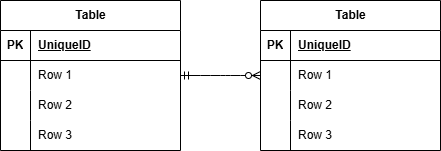

The diagram above was exported from draw.io. Its source (the exported page's mxGraphModel, read from the mxfile embedded in the PNG):
<mxGraphModel dx="702" dy="563" grid="1" gridSize="10" guides="1" tooltips="1" connect="1" arrows="1" fold="1" page="1" pageScale="1" pageWidth="827" pageHeight="1169" math="0" shadow="0">
  <root>
    <mxCell id="0" />
    <mxCell id="1" parent="0" />
    <mxCell id="28" value="Table" style="shape=table;startSize=30;container=1;collapsible=1;childLayout=tableLayout;fixedRows=1;rowLines=0;fontStyle=1;align=center;resizeLast=1;html=1;" vertex="1" parent="1">
      <mxGeometry x="120" y="220" width="180" height="150" as="geometry" />
    </mxCell>
    <mxCell id="29" value="" style="shape=tableRow;horizontal=0;startSize=0;swimlaneHead=0;swimlaneBody=0;fillColor=none;collapsible=0;dropTarget=0;points=[[0,0.5],[1,0.5]];portConstraint=eastwest;top=0;left=0;right=0;bottom=1;" vertex="1" parent="28">
      <mxGeometry y="30" width="180" height="30" as="geometry" />
    </mxCell>
    <mxCell id="30" value="PK" style="shape=partialRectangle;connectable=0;fillColor=none;top=0;left=0;bottom=0;right=0;fontStyle=1;overflow=hidden;whiteSpace=wrap;html=1;" vertex="1" parent="29">
      <mxGeometry width="30" height="30" as="geometry">
        <mxRectangle width="30" height="30" as="alternateBounds" />
      </mxGeometry>
    </mxCell>
    <mxCell id="31" value="UniqueID" style="shape=partialRectangle;connectable=0;fillColor=none;top=0;left=0;bottom=0;right=0;align=left;spacingLeft=6;fontStyle=5;overflow=hidden;whiteSpace=wrap;html=1;" vertex="1" parent="29">
      <mxGeometry x="30" width="150" height="30" as="geometry">
        <mxRectangle width="150" height="30" as="alternateBounds" />
      </mxGeometry>
    </mxCell>
    <mxCell id="32" value="" style="shape=tableRow;horizontal=0;startSize=0;swimlaneHead=0;swimlaneBody=0;fillColor=none;collapsible=0;dropTarget=0;points=[[0,0.5],[1,0.5]];portConstraint=eastwest;top=0;left=0;right=0;bottom=0;" vertex="1" parent="28">
      <mxGeometry y="60" width="180" height="30" as="geometry" />
    </mxCell>
    <mxCell id="33" value="" style="shape=partialRectangle;connectable=0;fillColor=none;top=0;left=0;bottom=0;right=0;editable=1;overflow=hidden;whiteSpace=wrap;html=1;" vertex="1" parent="32">
      <mxGeometry width="30" height="30" as="geometry">
        <mxRectangle width="30" height="30" as="alternateBounds" />
      </mxGeometry>
    </mxCell>
    <mxCell id="34" value="Row 1" style="shape=partialRectangle;connectable=0;fillColor=none;top=0;left=0;bottom=0;right=0;align=left;spacingLeft=6;overflow=hidden;whiteSpace=wrap;html=1;" vertex="1" parent="32">
      <mxGeometry x="30" width="150" height="30" as="geometry">
        <mxRectangle width="150" height="30" as="alternateBounds" />
      </mxGeometry>
    </mxCell>
    <mxCell id="35" value="" style="shape=tableRow;horizontal=0;startSize=0;swimlaneHead=0;swimlaneBody=0;fillColor=none;collapsible=0;dropTarget=0;points=[[0,0.5],[1,0.5]];portConstraint=eastwest;top=0;left=0;right=0;bottom=0;" vertex="1" parent="28">
      <mxGeometry y="90" width="180" height="30" as="geometry" />
    </mxCell>
    <mxCell id="36" value="" style="shape=partialRectangle;connectable=0;fillColor=none;top=0;left=0;bottom=0;right=0;editable=1;overflow=hidden;whiteSpace=wrap;html=1;" vertex="1" parent="35">
      <mxGeometry width="30" height="30" as="geometry">
        <mxRectangle width="30" height="30" as="alternateBounds" />
      </mxGeometry>
    </mxCell>
    <mxCell id="37" value="Row 2" style="shape=partialRectangle;connectable=0;fillColor=none;top=0;left=0;bottom=0;right=0;align=left;spacingLeft=6;overflow=hidden;whiteSpace=wrap;html=1;" vertex="1" parent="35">
      <mxGeometry x="30" width="150" height="30" as="geometry">
        <mxRectangle width="150" height="30" as="alternateBounds" />
      </mxGeometry>
    </mxCell>
    <mxCell id="38" value="" style="shape=tableRow;horizontal=0;startSize=0;swimlaneHead=0;swimlaneBody=0;fillColor=none;collapsible=0;dropTarget=0;points=[[0,0.5],[1,0.5]];portConstraint=eastwest;top=0;left=0;right=0;bottom=0;" vertex="1" parent="28">
      <mxGeometry y="120" width="180" height="30" as="geometry" />
    </mxCell>
    <mxCell id="39" value="" style="shape=partialRectangle;connectable=0;fillColor=none;top=0;left=0;bottom=0;right=0;editable=1;overflow=hidden;whiteSpace=wrap;html=1;" vertex="1" parent="38">
      <mxGeometry width="30" height="30" as="geometry">
        <mxRectangle width="30" height="30" as="alternateBounds" />
      </mxGeometry>
    </mxCell>
    <mxCell id="40" value="Row 3" style="shape=partialRectangle;connectable=0;fillColor=none;top=0;left=0;bottom=0;right=0;align=left;spacingLeft=6;overflow=hidden;whiteSpace=wrap;html=1;" vertex="1" parent="38">
      <mxGeometry x="30" width="150" height="30" as="geometry">
        <mxRectangle width="150" height="30" as="alternateBounds" />
      </mxGeometry>
    </mxCell>
    <mxCell id="41" value="Table" style="shape=table;startSize=30;container=1;collapsible=1;childLayout=tableLayout;fixedRows=1;rowLines=0;fontStyle=1;align=center;resizeLast=1;html=1;" vertex="1" parent="1">
      <mxGeometry x="380" y="220" width="180" height="150" as="geometry" />
    </mxCell>
    <mxCell id="42" value="" style="shape=tableRow;horizontal=0;startSize=0;swimlaneHead=0;swimlaneBody=0;fillColor=none;collapsible=0;dropTarget=0;points=[[0,0.5],[1,0.5]];portConstraint=eastwest;top=0;left=0;right=0;bottom=1;" vertex="1" parent="41">
      <mxGeometry y="30" width="180" height="30" as="geometry" />
    </mxCell>
    <mxCell id="43" value="PK" style="shape=partialRectangle;connectable=0;fillColor=none;top=0;left=0;bottom=0;right=0;fontStyle=1;overflow=hidden;whiteSpace=wrap;html=1;" vertex="1" parent="42">
      <mxGeometry width="30" height="30" as="geometry">
        <mxRectangle width="30" height="30" as="alternateBounds" />
      </mxGeometry>
    </mxCell>
    <mxCell id="44" value="UniqueID" style="shape=partialRectangle;connectable=0;fillColor=none;top=0;left=0;bottom=0;right=0;align=left;spacingLeft=6;fontStyle=5;overflow=hidden;whiteSpace=wrap;html=1;" vertex="1" parent="42">
      <mxGeometry x="30" width="150" height="30" as="geometry">
        <mxRectangle width="150" height="30" as="alternateBounds" />
      </mxGeometry>
    </mxCell>
    <mxCell id="45" value="" style="shape=tableRow;horizontal=0;startSize=0;swimlaneHead=0;swimlaneBody=0;fillColor=none;collapsible=0;dropTarget=0;points=[[0,0.5],[1,0.5]];portConstraint=eastwest;top=0;left=0;right=0;bottom=0;" vertex="1" parent="41">
      <mxGeometry y="60" width="180" height="30" as="geometry" />
    </mxCell>
    <mxCell id="46" value="" style="shape=partialRectangle;connectable=0;fillColor=none;top=0;left=0;bottom=0;right=0;editable=1;overflow=hidden;whiteSpace=wrap;html=1;" vertex="1" parent="45">
      <mxGeometry width="30" height="30" as="geometry">
        <mxRectangle width="30" height="30" as="alternateBounds" />
      </mxGeometry>
    </mxCell>
    <mxCell id="47" value="Row 1" style="shape=partialRectangle;connectable=0;fillColor=none;top=0;left=0;bottom=0;right=0;align=left;spacingLeft=6;overflow=hidden;whiteSpace=wrap;html=1;" vertex="1" parent="45">
      <mxGeometry x="30" width="150" height="30" as="geometry">
        <mxRectangle width="150" height="30" as="alternateBounds" />
      </mxGeometry>
    </mxCell>
    <mxCell id="48" value="" style="shape=tableRow;horizontal=0;startSize=0;swimlaneHead=0;swimlaneBody=0;fillColor=none;collapsible=0;dropTarget=0;points=[[0,0.5],[1,0.5]];portConstraint=eastwest;top=0;left=0;right=0;bottom=0;" vertex="1" parent="41">
      <mxGeometry y="90" width="180" height="30" as="geometry" />
    </mxCell>
    <mxCell id="49" value="" style="shape=partialRectangle;connectable=0;fillColor=none;top=0;left=0;bottom=0;right=0;editable=1;overflow=hidden;whiteSpace=wrap;html=1;" vertex="1" parent="48">
      <mxGeometry width="30" height="30" as="geometry">
        <mxRectangle width="30" height="30" as="alternateBounds" />
      </mxGeometry>
    </mxCell>
    <mxCell id="50" value="Row 2" style="shape=partialRectangle;connectable=0;fillColor=none;top=0;left=0;bottom=0;right=0;align=left;spacingLeft=6;overflow=hidden;whiteSpace=wrap;html=1;" vertex="1" parent="48">
      <mxGeometry x="30" width="150" height="30" as="geometry">
        <mxRectangle width="150" height="30" as="alternateBounds" />
      </mxGeometry>
    </mxCell>
    <mxCell id="51" value="" style="shape=tableRow;horizontal=0;startSize=0;swimlaneHead=0;swimlaneBody=0;fillColor=none;collapsible=0;dropTarget=0;points=[[0,0.5],[1,0.5]];portConstraint=eastwest;top=0;left=0;right=0;bottom=0;" vertex="1" parent="41">
      <mxGeometry y="120" width="180" height="30" as="geometry" />
    </mxCell>
    <mxCell id="52" value="" style="shape=partialRectangle;connectable=0;fillColor=none;top=0;left=0;bottom=0;right=0;editable=1;overflow=hidden;whiteSpace=wrap;html=1;" vertex="1" parent="51">
      <mxGeometry width="30" height="30" as="geometry">
        <mxRectangle width="30" height="30" as="alternateBounds" />
      </mxGeometry>
    </mxCell>
    <mxCell id="53" value="Row 3" style="shape=partialRectangle;connectable=0;fillColor=none;top=0;left=0;bottom=0;right=0;align=left;spacingLeft=6;overflow=hidden;whiteSpace=wrap;html=1;" vertex="1" parent="51">
      <mxGeometry x="30" width="150" height="30" as="geometry">
        <mxRectangle width="150" height="30" as="alternateBounds" />
      </mxGeometry>
    </mxCell>
    <mxCell id="54" value="" style="edgeStyle=entityRelationEdgeStyle;fontSize=12;html=1;endArrow=ERzeroToMany;startArrow=ERmandOne;entryX=0;entryY=0.5;entryDx=0;entryDy=0;exitX=1;exitY=0.5;exitDx=0;exitDy=0;" edge="1" parent="1" source="32" target="45">
      <mxGeometry width="100" height="100" relative="1" as="geometry">
        <mxPoint x="300" y="345" as="sourcePoint" />
        <mxPoint x="380" y="245" as="targetPoint" />
      </mxGeometry>
    </mxCell>
  </root>
</mxGraphModel>